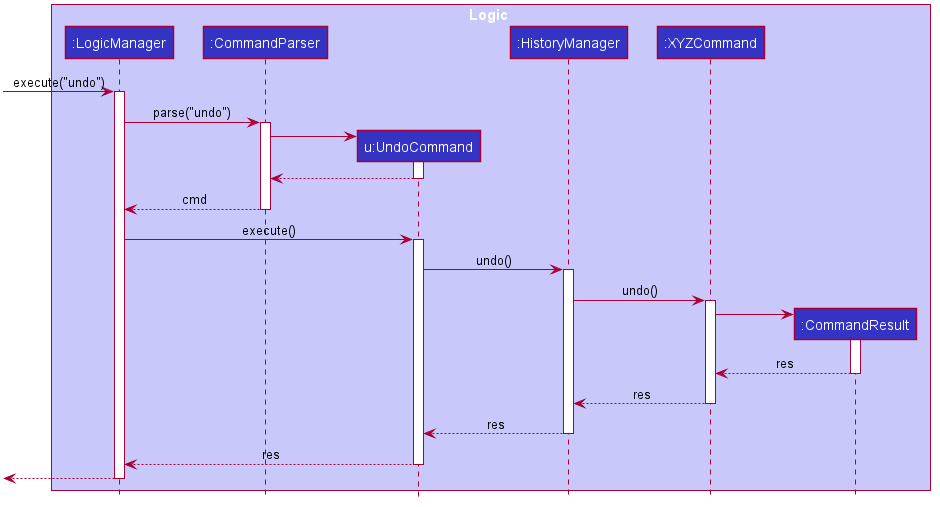

The diagram above was rendered by PlantUML. Its source (embedded in the PNG):
@startuml








skinparam BackgroundColor #FFFFFFF

skinparam Shadowing false

skinparam Class {
    FontColor #FFFFFF
    BorderThickness 1
    BorderColor #FFFFFF
    StereotypeFontColor #FFFFFF
    FontName Arial
}

skinparam genericDisplay old

skinparam Actor {
    BorderColor #000000
    Color #000000
    FontName Arial
}

skinparam Sequence {
    MessageAlign center
    BoxFontSize 15
    BoxPadding 0
    BoxFontColor #FFFFFF
    FontName Arial
}

skinparam Participant {
    FontColor #FFFFFFF
    Padding 20
}

skinparam MinClassWidth 50
skinparam ParticipantPadding 10
skinparam Shadowing false
skinparam DefaultTextAlignment center
skinparam packageStyle Rectangle

hide footbox
hide members
hide circle

box Logic #C8C8FA
participant ":LogicManager" as LogicManager #3333C4
participant ":CommandParser" as CommandParser #3333C4
participant "u:UndoCommand" as UndoCommand #3333C4
participant ":HistoryManager" as HistoryManager #3333C4
participant ":XYZCommand" as XYZCommand #3333C4
participant ":CommandResult" as CommandResult #3333C4
end box

[-> LogicManager : execute("undo")
activate LogicManager

LogicManager -> CommandParser : parse("undo")
activate CommandParser

create UndoCommand
CommandParser -> UndoCommand
activate UndoCommand

UndoCommand --> CommandParser
deactivate UndoCommand

CommandParser --> LogicManager : cmd
deactivate CommandParser

LogicManager -> UndoCommand : execute()
activate UndoCommand

UndoCommand -> HistoryManager : undo()
activate HistoryManager

HistoryManager -> XYZCommand : undo()
activate XYZCommand

create CommandResult
XYZCommand -> CommandResult
activate CommandResult

CommandResult --> XYZCommand : res
deactivate CommandResult

XYZCommand --> HistoryManager: res
deactivate XYZCommand

HistoryManager --> UndoCommand : res
deactivate HistoryManager

UndoCommand --> LogicManager : res
deactivate UndoCommand

[<--LogicManager
deactivate LogicManager
@enduml